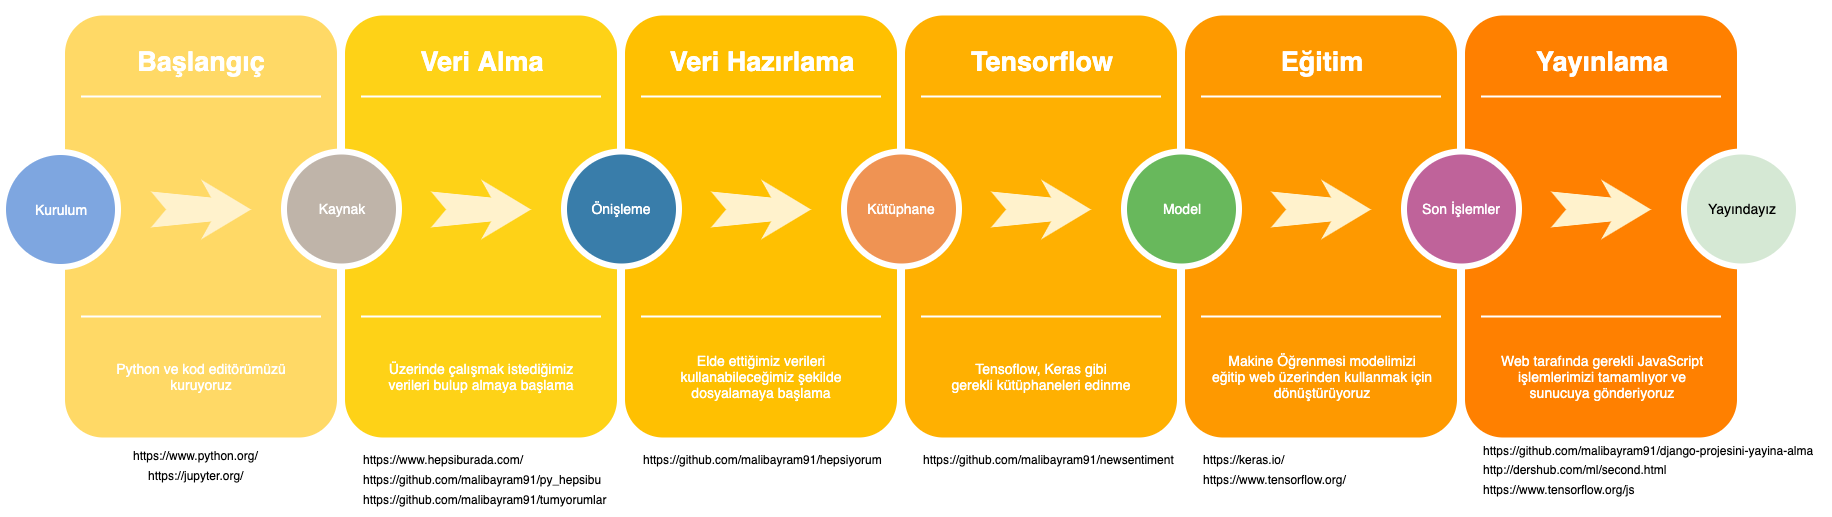

The diagram above was exported from draw.io. Its source (the exported page's mxGraphModel, read from the mxfile embedded in the PNG):
<mxGraphModel dx="3126.5" dy="877" grid="1" gridSize="10" guides="1" tooltips="1" connect="1" arrows="1" fold="1" page="1" pageScale="1.5" pageWidth="1169" pageHeight="826" background="#ffffff" math="0" shadow="0">
  <root>
    <mxCell id="0" />
    <mxCell id="1" parent="0" />
    <mxCell id="fdSFsqJWYwDplxiP5udO-9" value="" style="whiteSpace=wrap;html=1;rounded=1;shadow=0;strokeWidth=8;fontSize=20;align=center;fillColor=#FF8000;strokeColor=#FFFFFF;" parent="1" vertex="1">
      <mxGeometry x="1436" y="405" width="280" height="430" as="geometry" />
    </mxCell>
    <mxCell id="fdSFsqJWYwDplxiP5udO-10" value="Yayınlama" style="text;html=1;strokeColor=none;fillColor=none;align=center;verticalAlign=middle;whiteSpace=wrap;rounded=0;shadow=0;fontSize=27;fontColor=#FFFFFF;fontStyle=1" parent="1" vertex="1">
      <mxGeometry x="1436" y="425" width="280" height="60" as="geometry" />
    </mxCell>
    <mxCell id="fdSFsqJWYwDplxiP5udO-11" value="Web tarafında gerekli JavaScript&lt;br&gt;işlemlerimizi tamamlıyor ve&lt;br&gt;sunucuya gönderiyoruz" style="text;html=1;strokeColor=none;fillColor=none;align=center;verticalAlign=middle;whiteSpace=wrap;rounded=0;shadow=0;fontSize=14;fontColor=#FFFFFF;" parent="1" vertex="1">
      <mxGeometry x="1436" y="725" width="280" height="90" as="geometry" />
    </mxCell>
    <mxCell id="fdSFsqJWYwDplxiP5udO-12" value="" style="line;strokeWidth=2;html=1;rounded=0;shadow=0;fontSize=27;align=center;fillColor=none;strokeColor=#FFFFFF;" parent="1" vertex="1">
      <mxGeometry x="1456" y="485" width="240" height="10" as="geometry" />
    </mxCell>
    <mxCell id="fdSFsqJWYwDplxiP5udO-16" value="" style="line;strokeWidth=2;html=1;rounded=0;shadow=0;fontSize=27;align=center;fillColor=none;strokeColor=#FFFFFF;" parent="1" vertex="1">
      <mxGeometry x="1456" y="395" width="240" height="10" as="geometry" />
    </mxCell>
    <mxCell id="fdSFsqJWYwDplxiP5udO-13" value="" style="line;strokeWidth=2;html=1;rounded=0;shadow=0;fontSize=27;align=center;fillColor=none;strokeColor=#FFFFFF;" parent="1" vertex="1">
      <mxGeometry x="1456" y="705" width="240" height="10" as="geometry" />
    </mxCell>
    <mxCell id="fdSFsqJWYwDplxiP5udO-14" value="" style="html=1;shadow=0;dashed=0;align=center;verticalAlign=middle;shape=mxgraph.arrows2.stylisedArrow;dy=0.6;dx=40;notch=15;feather=0.4;rounded=0;strokeWidth=1;fontSize=27;strokeColor=none;fillColor=#fff2cc;" parent="1" vertex="1">
      <mxGeometry x="1526" y="573" width="100" height="60" as="geometry" />
    </mxCell>
    <mxCell id="fdSFsqJWYwDplxiP5udO-15" value="Yayındayız" style="ellipse;whiteSpace=wrap;html=1;rounded=0;shadow=0;strokeWidth=6;fontSize=14;align=center;fillColor=#d5e8d4;strokeColor=#FFFFFF;" parent="1" vertex="1">
      <mxGeometry x="1659" y="545" width="115" height="115" as="geometry" />
    </mxCell>
    <mxCell id="fdSFsqJWYwDplxiP5udO-1" value="" style="whiteSpace=wrap;html=1;rounded=1;shadow=0;strokeWidth=8;fontSize=20;align=center;fillColor=#FFD966;strokeColor=#FFFFFF;" parent="1" vertex="1">
      <mxGeometry x="36" y="405" width="280" height="430" as="geometry" />
    </mxCell>
    <mxCell id="60da8b9f42644d3a-2" value="" style="whiteSpace=wrap;html=1;rounded=1;shadow=0;strokeWidth=8;fontSize=20;align=center;fillColor=#FED217;strokeColor=#FFFFFF;" parent="1" vertex="1">
      <mxGeometry x="316" y="405" width="280" height="430" as="geometry" />
    </mxCell>
    <mxCell id="60da8b9f42644d3a-3" value="Veri Alma" style="text;html=1;strokeColor=none;fillColor=none;align=center;verticalAlign=middle;whiteSpace=wrap;rounded=0;shadow=0;fontSize=27;fontColor=#FFFFFF;fontStyle=1" parent="1" vertex="1">
      <mxGeometry x="316" y="425" width="280" height="60" as="geometry" />
    </mxCell>
    <mxCell id="60da8b9f42644d3a-4" value="Üzerinde çalışmak istediğimiz&lt;br&gt;verileri bulup almaya başlama" style="text;html=1;strokeColor=none;fillColor=none;align=center;verticalAlign=middle;whiteSpace=wrap;rounded=0;shadow=0;fontSize=14;fontColor=#FFFFFF;" parent="1" vertex="1">
      <mxGeometry x="316" y="725" width="280" height="90" as="geometry" />
    </mxCell>
    <mxCell id="60da8b9f42644d3a-6" value="" style="line;strokeWidth=2;html=1;rounded=0;shadow=0;fontSize=27;align=center;fillColor=none;strokeColor=#FFFFFF;" parent="1" vertex="1">
      <mxGeometry x="336" y="485" width="240" height="10" as="geometry" />
    </mxCell>
    <mxCell id="60da8b9f42644d3a-7" value="" style="line;strokeWidth=2;html=1;rounded=0;shadow=0;fontSize=27;align=center;fillColor=none;strokeColor=#FFFFFF;" parent="1" vertex="1">
      <mxGeometry x="336" y="705" width="240" height="10" as="geometry" />
    </mxCell>
    <mxCell id="60da8b9f42644d3a-8" value="Kaynak" style="ellipse;whiteSpace=wrap;html=1;rounded=0;shadow=0;strokeWidth=6;fontSize=14;align=center;fillColor=#BFB4A9;strokeColor=#FFFFFF;fontColor=#FFFFFF;" parent="1" vertex="1">
      <mxGeometry x="259" y="545" width="115" height="115" as="geometry" />
    </mxCell>
    <mxCell id="60da8b9f42644d3a-9" value="" style="html=1;shadow=0;dashed=0;align=center;verticalAlign=middle;shape=mxgraph.arrows2.stylisedArrow;dy=0.6;dx=40;notch=15;feather=0.4;rounded=0;strokeWidth=1;fontSize=27;strokeColor=none;fillColor=#fff2cc;" parent="1" vertex="1">
      <mxGeometry x="406" y="573" width="100" height="60" as="geometry" />
    </mxCell>
    <mxCell id="60da8b9f42644d3a-17" value="" style="whiteSpace=wrap;html=1;rounded=1;shadow=0;strokeWidth=8;fontSize=20;align=center;fillColor=#FFC001;strokeColor=#FFFFFF;" parent="1" vertex="1">
      <mxGeometry x="596" y="405" width="280" height="430" as="geometry" />
    </mxCell>
    <mxCell id="60da8b9f42644d3a-18" value="Veri Hazırlama" style="text;html=1;strokeColor=none;fillColor=none;align=center;verticalAlign=middle;whiteSpace=wrap;rounded=0;shadow=0;fontSize=27;fontColor=#FFFFFF;fontStyle=1" parent="1" vertex="1">
      <mxGeometry x="596" y="425" width="280" height="60" as="geometry" />
    </mxCell>
    <mxCell id="60da8b9f42644d3a-19" value="Elde ettiğimiz verileri&lt;br&gt;kullanabileceğimiz şekilde&lt;br&gt;dosyalamaya başlama" style="text;html=1;strokeColor=none;fillColor=none;align=center;verticalAlign=middle;whiteSpace=wrap;rounded=0;shadow=0;fontSize=14;fontColor=#FFFFFF;" parent="1" vertex="1">
      <mxGeometry x="596" y="725" width="280" height="90" as="geometry" />
    </mxCell>
    <mxCell id="60da8b9f42644d3a-20" value="" style="line;strokeWidth=2;html=1;rounded=0;shadow=0;fontSize=27;align=center;fillColor=none;strokeColor=#FFFFFF;" parent="1" vertex="1">
      <mxGeometry x="616" y="485" width="240" height="10" as="geometry" />
    </mxCell>
    <mxCell id="60da8b9f42644d3a-21" value="" style="line;strokeWidth=2;html=1;rounded=0;shadow=0;fontSize=27;align=center;fillColor=none;strokeColor=#FFFFFF;" parent="1" vertex="1">
      <mxGeometry x="616" y="705" width="240" height="10" as="geometry" />
    </mxCell>
    <mxCell id="60da8b9f42644d3a-22" value="Önişleme" style="ellipse;whiteSpace=wrap;html=1;rounded=0;shadow=0;strokeWidth=6;fontSize=14;align=center;fillColor=#397DAA;strokeColor=#FFFFFF;fontColor=#FFFFFF;" parent="1" vertex="1">
      <mxGeometry x="539" y="545" width="115" height="115" as="geometry" />
    </mxCell>
    <mxCell id="60da8b9f42644d3a-23" value="" style="html=1;shadow=0;dashed=0;align=center;verticalAlign=middle;shape=mxgraph.arrows2.stylisedArrow;dy=0.6;dx=40;notch=15;feather=0.4;rounded=0;strokeWidth=1;fontSize=27;strokeColor=none;fillColor=#fff2cc;" parent="1" vertex="1">
      <mxGeometry x="686" y="573" width="100" height="60" as="geometry" />
    </mxCell>
    <mxCell id="60da8b9f42644d3a-24" value="" style="whiteSpace=wrap;html=1;rounded=1;shadow=0;strokeWidth=8;fontSize=20;align=center;fillColor=#FFB001;strokeColor=#FFFFFF;" parent="1" vertex="1">
      <mxGeometry x="876" y="405" width="280" height="430" as="geometry" />
    </mxCell>
    <mxCell id="60da8b9f42644d3a-25" value="Tensorflow" style="text;html=1;strokeColor=none;fillColor=none;align=center;verticalAlign=middle;whiteSpace=wrap;rounded=0;shadow=0;fontSize=27;fontColor=#FFFFFF;fontStyle=1" parent="1" vertex="1">
      <mxGeometry x="876" y="425" width="280" height="60" as="geometry" />
    </mxCell>
    <mxCell id="60da8b9f42644d3a-26" value="Tensoflow, Keras gibi&lt;br&gt;gerekli kütüphaneleri edinme" style="text;html=1;strokeColor=none;fillColor=none;align=center;verticalAlign=middle;whiteSpace=wrap;rounded=0;shadow=0;fontSize=14;fontColor=#FFFFFF;" parent="1" vertex="1">
      <mxGeometry x="876" y="725" width="280" height="90" as="geometry" />
    </mxCell>
    <mxCell id="60da8b9f42644d3a-27" value="" style="line;strokeWidth=2;html=1;rounded=0;shadow=0;fontSize=27;align=center;fillColor=none;strokeColor=#FFFFFF;" parent="1" vertex="1">
      <mxGeometry x="896" y="485" width="240" height="10" as="geometry" />
    </mxCell>
    <mxCell id="60da8b9f42644d3a-28" value="" style="line;strokeWidth=2;html=1;rounded=0;shadow=0;fontSize=27;align=center;fillColor=none;strokeColor=#FFFFFF;" parent="1" vertex="1">
      <mxGeometry x="896" y="705" width="240" height="10" as="geometry" />
    </mxCell>
    <mxCell id="60da8b9f42644d3a-29" value="Kütüphane" style="ellipse;whiteSpace=wrap;html=1;rounded=0;shadow=0;strokeWidth=6;fontSize=14;align=center;fillColor=#EF9353;strokeColor=#FFFFFF;fontColor=#FFFFFF;" parent="1" vertex="1">
      <mxGeometry x="819" y="545" width="115" height="115" as="geometry" />
    </mxCell>
    <mxCell id="60da8b9f42644d3a-30" value="" style="html=1;shadow=0;dashed=0;align=center;verticalAlign=middle;shape=mxgraph.arrows2.stylisedArrow;dy=0.6;dx=40;notch=15;feather=0.4;rounded=0;strokeWidth=1;fontSize=27;strokeColor=none;fillColor=#fff2cc;" parent="1" vertex="1">
      <mxGeometry x="966" y="573" width="100" height="60" as="geometry" />
    </mxCell>
    <mxCell id="60da8b9f42644d3a-31" value="" style="whiteSpace=wrap;html=1;rounded=1;shadow=0;strokeWidth=8;fontSize=20;align=center;fillColor=#FE9900;strokeColor=#FFFFFF;" parent="1" vertex="1">
      <mxGeometry x="1156" y="405" width="280" height="430" as="geometry" />
    </mxCell>
    <mxCell id="60da8b9f42644d3a-32" value="Eğitim" style="text;html=1;strokeColor=none;fillColor=none;align=center;verticalAlign=middle;whiteSpace=wrap;rounded=0;shadow=0;fontSize=27;fontColor=#FFFFFF;fontStyle=1" parent="1" vertex="1">
      <mxGeometry x="1156" y="425" width="280" height="60" as="geometry" />
    </mxCell>
    <mxCell id="60da8b9f42644d3a-33" value="Makine Öğrenmesi modelimizi&lt;br&gt;eğitip web üzerinden kullanmak için&lt;br&gt;dönüştürüyoruz" style="text;html=1;strokeColor=none;fillColor=none;align=center;verticalAlign=middle;whiteSpace=wrap;rounded=0;shadow=0;fontSize=14;fontColor=#FFFFFF;" parent="1" vertex="1">
      <mxGeometry x="1156" y="725" width="280" height="90" as="geometry" />
    </mxCell>
    <mxCell id="60da8b9f42644d3a-34" value="" style="line;strokeWidth=2;html=1;rounded=0;shadow=0;fontSize=27;align=center;fillColor=none;strokeColor=#FFFFFF;" parent="1" vertex="1">
      <mxGeometry x="1176" y="485" width="240" height="10" as="geometry" />
    </mxCell>
    <mxCell id="60da8b9f42644d3a-35" value="" style="line;strokeWidth=2;html=1;rounded=0;shadow=0;fontSize=27;align=center;fillColor=none;strokeColor=#FFFFFF;" parent="1" vertex="1">
      <mxGeometry x="1176" y="705" width="240" height="10" as="geometry" />
    </mxCell>
    <mxCell id="60da8b9f42644d3a-36" value="Model" style="ellipse;whiteSpace=wrap;html=1;rounded=0;shadow=0;strokeWidth=6;fontSize=14;align=center;fillColor=#68B85C;strokeColor=#FFFFFF;fontColor=#FFFFFF;" parent="1" vertex="1">
      <mxGeometry x="1099" y="545" width="115" height="115" as="geometry" />
    </mxCell>
    <mxCell id="60da8b9f42644d3a-37" value="" style="html=1;shadow=0;dashed=0;align=center;verticalAlign=middle;shape=mxgraph.arrows2.stylisedArrow;dy=0.6;dx=40;notch=15;feather=0.4;rounded=0;strokeWidth=1;fontSize=27;strokeColor=none;fillColor=#fff2cc;" parent="1" vertex="1">
      <mxGeometry x="1246" y="573" width="100" height="60" as="geometry" />
    </mxCell>
    <mxCell id="60da8b9f42644d3a-38" value="Son İşlemler" style="ellipse;whiteSpace=wrap;html=1;rounded=0;shadow=0;strokeWidth=6;fontSize=14;align=center;fillColor=#BF639A;strokeColor=#FFFFFF;fontColor=#FFFFFF;" parent="1" vertex="1">
      <mxGeometry x="1379" y="545" width="115" height="115" as="geometry" />
    </mxCell>
    <mxCell id="fdSFsqJWYwDplxiP5udO-2" value="Başlangıç" style="text;html=1;strokeColor=none;fillColor=none;align=center;verticalAlign=middle;whiteSpace=wrap;rounded=0;shadow=0;fontSize=27;fontColor=#FFFFFF;fontStyle=1" parent="1" vertex="1">
      <mxGeometry x="36" y="425" width="280" height="60" as="geometry" />
    </mxCell>
    <mxCell id="fdSFsqJWYwDplxiP5udO-3" value="Python ve kod editörümüzü&lt;br&gt;kuruyoruz" style="text;html=1;strokeColor=none;fillColor=none;align=center;verticalAlign=middle;whiteSpace=wrap;rounded=0;shadow=0;fontSize=14;fontColor=#FFFFFF;" parent="1" vertex="1">
      <mxGeometry x="36" y="725" width="280" height="90" as="geometry" />
    </mxCell>
    <mxCell id="fdSFsqJWYwDplxiP5udO-4" value="" style="line;strokeWidth=2;html=1;rounded=0;shadow=0;fontSize=27;align=center;fillColor=none;strokeColor=#FFFFFF;" parent="1" vertex="1">
      <mxGeometry x="56" y="485" width="240" height="10" as="geometry" />
    </mxCell>
    <mxCell id="fdSFsqJWYwDplxiP5udO-5" value="" style="line;strokeWidth=2;html=1;rounded=0;shadow=0;fontSize=27;align=center;fillColor=none;strokeColor=#FFFFFF;" parent="1" vertex="1">
      <mxGeometry x="56" y="705" width="240" height="10" as="geometry" />
    </mxCell>
    <mxCell id="fdSFsqJWYwDplxiP5udO-6" value="Kurulum" style="ellipse;whiteSpace=wrap;html=1;rounded=0;shadow=0;strokeWidth=6;fontSize=14;align=center;fillColor=#7EA6E0;strokeColor=#FFFFFF;fontColor=#FFFFFF;" parent="1" vertex="1">
      <mxGeometry x="-22" y="545.5" width="115" height="115" as="geometry" />
    </mxCell>
    <mxCell id="fdSFsqJWYwDplxiP5udO-7" value="" style="html=1;shadow=0;dashed=0;align=center;verticalAlign=middle;shape=mxgraph.arrows2.stylisedArrow;dy=0.6;dx=40;notch=15;feather=0.4;rounded=0;strokeWidth=1;fontSize=27;strokeColor=none;fillColor=#fff2cc;" parent="1" vertex="1">
      <mxGeometry x="126" y="573" width="100" height="60" as="geometry" />
    </mxCell>
    <mxCell id="d8x1wqY6TDn5kDth0-Bh-1" value="&lt;a href=&quot;https://www.python.org/&quot;&gt;https://www.python.org/&lt;/a&gt;" style="text;html=1;resizable=0;points=[];autosize=1;align=left;verticalAlign=top;spacingTop=-4;" vertex="1" parent="1">
      <mxGeometry x="106" y="840" width="140" height="20" as="geometry" />
    </mxCell>
    <mxCell id="d8x1wqY6TDn5kDth0-Bh-2" value="&lt;a href=&quot;https://jupyter.org/&quot;&gt;https://jupyter.org/&lt;/a&gt;" style="text;html=1;resizable=0;points=[];autosize=1;align=left;verticalAlign=top;spacingTop=-4;" vertex="1" parent="1">
      <mxGeometry x="121" y="860" width="110" height="20" as="geometry" />
    </mxCell>
    <UserObject label="https://www.hepsiburada.com/" link="https://www.hepsiburada.com/" id="d8x1wqY6TDn5kDth0-Bh-3">
      <mxCell style="text;html=1;" vertex="1" parent="1">
        <mxGeometry x="336" y="840" width="190" height="30" as="geometry" />
      </mxCell>
    </UserObject>
    <mxCell id="d8x1wqY6TDn5kDth0-Bh-4" value="&lt;a href=&quot;https://github.com/malibayram91/django-projesini-yayina-alma&quot;&gt;https://github.com/malibayram91/django-projesini-yayina-alma&lt;/a&gt;" style="text;html=1;resizable=0;points=[];autosize=1;align=left;verticalAlign=top;spacingTop=-4;" vertex="1" parent="1">
      <mxGeometry x="1456" y="835" width="350" height="20" as="geometry" />
    </mxCell>
    <UserObject label="https://github.com/malibayram91/py_hepsibu" link="https://github.com/malibayram91/py_hepsibu" id="d8x1wqY6TDn5kDth0-Bh-5">
      <mxCell style="text;html=1;" vertex="1" parent="1">
        <mxGeometry x="336.5" y="860" width="260" height="30" as="geometry" />
      </mxCell>
    </UserObject>
    <UserObject label="https://github.com/malibayram91/tumyorumlar" link="https://github.com/malibayram91/tumyorumlar" id="d8x1wqY6TDn5kDth0-Bh-6">
      <mxCell style="text;html=1;" vertex="1" parent="1">
        <mxGeometry x="336" y="880" width="270" height="30" as="geometry" />
      </mxCell>
    </UserObject>
    <UserObject label="https://github.com/malibayram91/hepsiyorum" link="https://github.com/malibayram91/hepsiyorum" id="d8x1wqY6TDn5kDth0-Bh-7">
      <mxCell style="text;html=1;" vertex="1" parent="1">
        <mxGeometry x="616" y="840" width="260" height="30" as="geometry" />
      </mxCell>
    </UserObject>
    <UserObject label="https://github.com/malibayram91/newsentiment" link="https://github.com/malibayram91/newsentiment" id="d8x1wqY6TDn5kDth0-Bh-8">
      <mxCell style="text;html=1;" vertex="1" parent="1">
        <mxGeometry x="896" y="840" width="280" height="30" as="geometry" />
      </mxCell>
    </UserObject>
    <UserObject label="http://dershub.com/ml/second.html" link="http://dershub.com/ml/second.html" id="d8x1wqY6TDn5kDth0-Bh-9">
      <mxCell style="text;html=1;" vertex="1" parent="1">
        <mxGeometry x="1456" y="850" width="210" height="30" as="geometry" />
      </mxCell>
    </UserObject>
    <UserObject label="https://www.tensorflow.org/" link="https://www.tensorflow.org/" id="d8x1wqY6TDn5kDth0-Bh-10">
      <mxCell style="text;html=1;" vertex="1" parent="1">
        <mxGeometry x="1176" y="860" width="170" height="30" as="geometry" />
      </mxCell>
    </UserObject>
    <UserObject label="https://keras.io/" link="https://keras.io/" id="d8x1wqY6TDn5kDth0-Bh-11">
      <mxCell style="text;html=1;" vertex="1" parent="1">
        <mxGeometry x="1176" y="840" width="110" height="30" as="geometry" />
      </mxCell>
    </UserObject>
    <UserObject label="https://www.tensorflow.org/js" link="https://www.tensorflow.org/js" id="d8x1wqY6TDn5kDth0-Bh-12">
      <mxCell style="text;html=1;" vertex="1" parent="1">
        <mxGeometry x="1456" y="870" width="180" height="30" as="geometry" />
      </mxCell>
    </UserObject>
  </root>
</mxGraphModel>